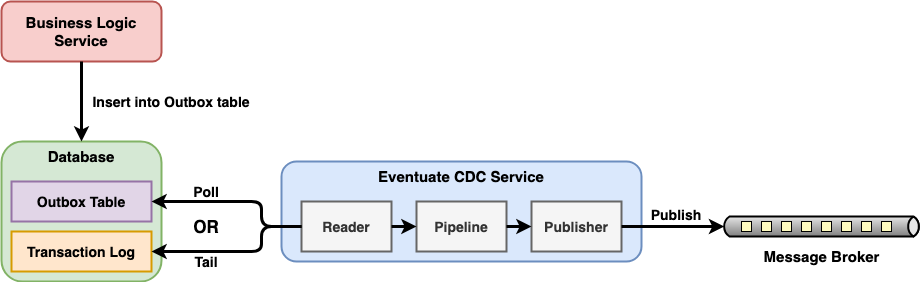

The diagram above was exported from draw.io. Its source (the exported page's mxGraphModel, read from the mxfile embedded in the PNG):
<mxGraphModel dx="1554" dy="675" grid="1" gridSize="10" guides="1" tooltips="1" connect="1" arrows="1" fold="1" page="1" pageScale="1" pageWidth="2000" pageHeight="2000" math="0" shadow="0">
  <root>
    <mxCell id="0" />
    <mxCell id="1" parent="0" />
    <mxCell id="thtJXqLiwcO6vs9HPvy1-1" value="&lt;font style=&quot;font-size: 15px&quot;&gt;&lt;b&gt;Business Logic Service&lt;/b&gt;&lt;/font&gt;" style="rounded=1;whiteSpace=wrap;html=1;strokeWidth=2;fillColor=#f8cecc;strokeColor=#b85450;" vertex="1" parent="1">
      <mxGeometry x="360" y="420" width="160" height="60" as="geometry" />
    </mxCell>
    <mxCell id="thtJXqLiwcO6vs9HPvy1-2" value="&lt;font style=&quot;font-size: 15px&quot;&gt;&lt;b&gt;Database&lt;/b&gt;&lt;/font&gt;" style="rounded=1;whiteSpace=wrap;html=1;strokeWidth=2;verticalAlign=top;align=center;fillColor=#d5e8d4;strokeColor=#82b366;" vertex="1" parent="1">
      <mxGeometry x="360" y="560" width="160" height="140" as="geometry" />
    </mxCell>
    <mxCell id="thtJXqLiwcO6vs9HPvy1-3" value="&lt;font size=&quot;1&quot;&gt;&lt;b style=&quot;font-size: 14px&quot;&gt;Outbox Table&lt;/b&gt;&lt;/font&gt;" style="rounded=0;whiteSpace=wrap;html=1;strokeWidth=2;fillColor=#e1d5e7;strokeColor=#9673a6;" vertex="1" parent="1">
      <mxGeometry x="370" y="600" width="140" height="40" as="geometry" />
    </mxCell>
    <mxCell id="thtJXqLiwcO6vs9HPvy1-4" value="&lt;font style=&quot;font-size: 14px&quot;&gt;&lt;b&gt;Transaction Log&lt;/b&gt;&lt;/font&gt;" style="rounded=0;whiteSpace=wrap;html=1;strokeWidth=2;fillColor=#ffe6cc;strokeColor=#d79b00;" vertex="1" parent="1">
      <mxGeometry x="370" y="650" width="140" height="40" as="geometry" />
    </mxCell>
    <mxCell id="thtJXqLiwcO6vs9HPvy1-5" value="" style="endArrow=classic;html=1;strokeWidth=3;exitX=0.5;exitY=1;exitDx=0;exitDy=0;entryX=0.5;entryY=0;entryDx=0;entryDy=0;" edge="1" parent="1" source="thtJXqLiwcO6vs9HPvy1-1" target="thtJXqLiwcO6vs9HPvy1-2">
      <mxGeometry width="50" height="50" relative="1" as="geometry">
        <mxPoint x="760" y="570" as="sourcePoint" />
        <mxPoint x="810" y="520" as="targetPoint" />
      </mxGeometry>
    </mxCell>
    <mxCell id="thtJXqLiwcO6vs9HPvy1-6" value="&lt;font style=&quot;font-size: 14px&quot;&gt;&lt;b&gt;Insert into Outbox table&lt;/b&gt;&lt;/font&gt;" style="text;html=1;strokeColor=none;fillColor=none;align=center;verticalAlign=middle;whiteSpace=wrap;rounded=0;" vertex="1" parent="1">
      <mxGeometry x="450" y="510" width="160" height="20" as="geometry" />
    </mxCell>
    <mxCell id="thtJXqLiwcO6vs9HPvy1-7" value="&lt;font style=&quot;font-size: 15px&quot;&gt;&lt;b&gt;Eventuate CDC Service&lt;/b&gt;&lt;/font&gt;" style="rounded=1;whiteSpace=wrap;html=1;strokeWidth=2;align=center;verticalAlign=top;fillColor=#dae8fc;strokeColor=#6c8ebf;" vertex="1" parent="1">
      <mxGeometry x="640" y="580" width="360" height="100" as="geometry" />
    </mxCell>
    <mxCell id="thtJXqLiwcO6vs9HPvy1-8" value="&lt;font style=&quot;font-size: 14px&quot;&gt;&lt;b&gt;Pipeline&lt;/b&gt;&lt;/font&gt;" style="rounded=0;whiteSpace=wrap;html=1;strokeWidth=2;align=center;fillColor=#f5f5f5;strokeColor=#666666;fontColor=#333333;" vertex="1" parent="1">
      <mxGeometry x="775" y="620" width="90" height="50" as="geometry" />
    </mxCell>
    <mxCell id="thtJXqLiwcO6vs9HPvy1-10" value="&lt;font style=&quot;font-size: 14px&quot;&gt;&lt;b&gt;Publisher&lt;/b&gt;&lt;/font&gt;" style="rounded=0;whiteSpace=wrap;html=1;strokeWidth=2;align=center;fillColor=#f5f5f5;strokeColor=#666666;fontColor=#333333;" vertex="1" parent="1">
      <mxGeometry x="890" y="620" width="90" height="50" as="geometry" />
    </mxCell>
    <mxCell id="thtJXqLiwcO6vs9HPvy1-11" value="&lt;font style=&quot;font-size: 14px&quot;&gt;&lt;b&gt;Reader&lt;/b&gt;&lt;/font&gt;" style="rounded=0;whiteSpace=wrap;html=1;strokeWidth=2;align=center;fillColor=#f5f5f5;strokeColor=#666666;fontColor=#333333;" vertex="1" parent="1">
      <mxGeometry x="660" y="620" width="90" height="50" as="geometry" />
    </mxCell>
    <mxCell id="thtJXqLiwcO6vs9HPvy1-12" value="" style="endArrow=classic;html=1;strokeWidth=3;entryX=0;entryY=0.5;entryDx=0;entryDy=0;exitX=1;exitY=0.5;exitDx=0;exitDy=0;" edge="1" parent="1" source="thtJXqLiwcO6vs9HPvy1-11" target="thtJXqLiwcO6vs9HPvy1-8">
      <mxGeometry width="50" height="50" relative="1" as="geometry">
        <mxPoint x="760" y="570" as="sourcePoint" />
        <mxPoint x="810" y="520" as="targetPoint" />
      </mxGeometry>
    </mxCell>
    <mxCell id="thtJXqLiwcO6vs9HPvy1-13" value="" style="endArrow=classic;html=1;strokeWidth=3;entryX=0;entryY=0.5;entryDx=0;entryDy=0;exitX=1;exitY=0.5;exitDx=0;exitDy=0;" edge="1" parent="1" source="thtJXqLiwcO6vs9HPvy1-8" target="thtJXqLiwcO6vs9HPvy1-10">
      <mxGeometry width="50" height="50" relative="1" as="geometry">
        <mxPoint x="760" y="570" as="sourcePoint" />
        <mxPoint x="810" y="520" as="targetPoint" />
      </mxGeometry>
    </mxCell>
    <mxCell id="thtJXqLiwcO6vs9HPvy1-14" value="" style="endArrow=classic;html=1;strokeWidth=3;entryX=1;entryY=0.5;entryDx=0;entryDy=0;exitX=0;exitY=0.5;exitDx=0;exitDy=0;" edge="1" parent="1" source="thtJXqLiwcO6vs9HPvy1-11" target="thtJXqLiwcO6vs9HPvy1-3">
      <mxGeometry width="50" height="50" relative="1" as="geometry">
        <mxPoint x="760" y="570" as="sourcePoint" />
        <mxPoint x="810" y="520" as="targetPoint" />
        <Array as="points">
          <mxPoint x="620" y="645" />
          <mxPoint x="620" y="620" />
        </Array>
      </mxGeometry>
    </mxCell>
    <mxCell id="thtJXqLiwcO6vs9HPvy1-15" value="" style="endArrow=classic;html=1;strokeWidth=3;entryX=1;entryY=0.5;entryDx=0;entryDy=0;exitX=0;exitY=0.5;exitDx=0;exitDy=0;" edge="1" parent="1" source="thtJXqLiwcO6vs9HPvy1-11" target="thtJXqLiwcO6vs9HPvy1-4">
      <mxGeometry width="50" height="50" relative="1" as="geometry">
        <mxPoint x="760" y="570" as="sourcePoint" />
        <mxPoint x="810" y="520" as="targetPoint" />
        <Array as="points">
          <mxPoint x="620" y="645" />
          <mxPoint x="620" y="670" />
        </Array>
      </mxGeometry>
    </mxCell>
    <mxCell id="thtJXqLiwcO6vs9HPvy1-16" value="&lt;font style=&quot;font-size: 14px&quot;&gt;&lt;b&gt;Poll&lt;/b&gt;&lt;/font&gt;" style="text;html=1;strokeColor=none;fillColor=none;align=center;verticalAlign=middle;whiteSpace=wrap;rounded=0;" vertex="1" parent="1">
      <mxGeometry x="540" y="600" width="50" height="20" as="geometry" />
    </mxCell>
    <mxCell id="thtJXqLiwcO6vs9HPvy1-18" value="&lt;font style=&quot;font-size: 14px&quot;&gt;&lt;b&gt;Tail&lt;/b&gt;&lt;/font&gt;" style="text;html=1;strokeColor=none;fillColor=none;align=center;verticalAlign=middle;whiteSpace=wrap;rounded=0;" vertex="1" parent="1">
      <mxGeometry x="540" y="670" width="50" height="20" as="geometry" />
    </mxCell>
    <mxCell id="thtJXqLiwcO6vs9HPvy1-19" value="&lt;font style=&quot;font-size: 17px&quot;&gt;&lt;b&gt;OR&lt;/b&gt;&lt;/font&gt;" style="text;html=1;strokeColor=none;fillColor=none;align=center;verticalAlign=middle;whiteSpace=wrap;rounded=0;" vertex="1" parent="1">
      <mxGeometry x="540" y="630" width="50" height="30" as="geometry" />
    </mxCell>
    <mxCell id="thtJXqLiwcO6vs9HPvy1-20" value="&lt;font style=&quot;font-size: 15px&quot;&gt;&lt;b&gt;Message Broker&lt;/b&gt;&lt;/font&gt;" style="strokeWidth=2;outlineConnect=0;dashed=0;align=center;html=1;fontSize=8;shape=mxgraph.eip.dataChannel;verticalLabelPosition=bottom;labelBackgroundColor=#ffffff;verticalAlign=top;" vertex="1" parent="1">
      <mxGeometry x="1080" y="630" width="200" height="30" as="geometry" />
    </mxCell>
    <mxCell id="thtJXqLiwcO6vs9HPvy1-21" value="" style="endArrow=classic;html=1;strokeWidth=3;fontSize=8;entryX=0;entryY=0.5;entryDx=2.7;entryDy=0;entryPerimeter=0;exitX=1;exitY=0.5;exitDx=0;exitDy=0;" edge="1" parent="1" source="thtJXqLiwcO6vs9HPvy1-10" target="thtJXqLiwcO6vs9HPvy1-20">
      <mxGeometry width="50" height="50" relative="1" as="geometry">
        <mxPoint x="760" y="570" as="sourcePoint" />
        <mxPoint x="810" y="520" as="targetPoint" />
      </mxGeometry>
    </mxCell>
    <mxCell id="thtJXqLiwcO6vs9HPvy1-22" value="&lt;font style=&quot;font-size: 14px&quot;&gt;&lt;b&gt;Publish&lt;/b&gt;&lt;/font&gt;" style="text;html=1;strokeColor=none;fillColor=none;align=center;verticalAlign=middle;whiteSpace=wrap;rounded=0;" vertex="1" parent="1">
      <mxGeometry x="1010" y="623" width="50" height="20" as="geometry" />
    </mxCell>
  </root>
</mxGraphModel>